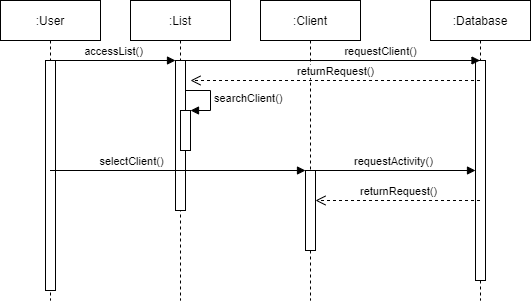

The diagram above was exported from draw.io. Its source (the exported page's mxGraphModel, read from the mxfile embedded in the PNG):
<mxGraphModel dx="1038" dy="499" grid="1" gridSize="10" guides="1" tooltips="1" connect="1" arrows="1" fold="1" page="1" pageScale="1" pageWidth="850" pageHeight="1100" math="0" shadow="0">
  <root>
    <mxCell id="0" />
    <mxCell id="1" parent="0" />
    <mxCell id="XlhobyaAgET03Vc6Qsl6-1" value=":User" style="shape=umlLifeline;perimeter=lifelinePerimeter;whiteSpace=wrap;html=1;container=1;collapsible=0;recursiveResize=0;outlineConnect=0;" parent="1" vertex="1">
      <mxGeometry x="110" y="90" width="100" height="300" as="geometry" />
    </mxCell>
    <mxCell id="XlhobyaAgET03Vc6Qsl6-14" value="accessList()" style="html=1;verticalAlign=bottom;endArrow=block;" parent="XlhobyaAgET03Vc6Qsl6-1" target="XlhobyaAgET03Vc6Qsl6-10" edge="1">
      <mxGeometry width="80" relative="1" as="geometry">
        <mxPoint x="50" y="60" as="sourcePoint" />
        <mxPoint x="130" y="60" as="targetPoint" />
      </mxGeometry>
    </mxCell>
    <mxCell id="XlhobyaAgET03Vc6Qsl6-2" value=":Client" style="shape=umlLifeline;perimeter=lifelinePerimeter;whiteSpace=wrap;html=1;container=1;collapsible=0;recursiveResize=0;outlineConnect=0;" parent="1" vertex="1">
      <mxGeometry x="370" y="90" width="100" height="300" as="geometry" />
    </mxCell>
    <mxCell id="XlhobyaAgET03Vc6Qsl6-11" value="" style="html=1;points=[];perimeter=orthogonalPerimeter;" parent="XlhobyaAgET03Vc6Qsl6-2" vertex="1">
      <mxGeometry x="45" y="170" width="10" height="80" as="geometry" />
    </mxCell>
    <mxCell id="XlhobyaAgET03Vc6Qsl6-38" value="requestActivity()" style="html=1;verticalAlign=bottom;endArrow=block;" parent="XlhobyaAgET03Vc6Qsl6-2" target="XlhobyaAgET03Vc6Qsl6-12" edge="1">
      <mxGeometry width="80" relative="1" as="geometry">
        <mxPoint x="50" y="170" as="sourcePoint" />
        <mxPoint x="130" y="170" as="targetPoint" />
      </mxGeometry>
    </mxCell>
    <mxCell id="XlhobyaAgET03Vc6Qsl6-3" value=":Database" style="shape=umlLifeline;perimeter=lifelinePerimeter;whiteSpace=wrap;html=1;container=1;collapsible=0;recursiveResize=0;outlineConnect=0;" parent="1" vertex="1">
      <mxGeometry x="540" y="90" width="100" height="300" as="geometry" />
    </mxCell>
    <mxCell id="XlhobyaAgET03Vc6Qsl6-12" value="" style="html=1;points=[];perimeter=orthogonalPerimeter;" parent="XlhobyaAgET03Vc6Qsl6-3" vertex="1">
      <mxGeometry x="45" y="60" width="10" height="220" as="geometry" />
    </mxCell>
    <mxCell id="XlhobyaAgET03Vc6Qsl6-4" value=":List" style="shape=umlLifeline;perimeter=lifelinePerimeter;whiteSpace=wrap;html=1;container=1;collapsible=0;recursiveResize=0;outlineConnect=0;" parent="1" vertex="1">
      <mxGeometry x="240" y="90" width="100" height="300" as="geometry" />
    </mxCell>
    <mxCell id="XlhobyaAgET03Vc6Qsl6-10" value="" style="html=1;points=[];perimeter=orthogonalPerimeter;" parent="XlhobyaAgET03Vc6Qsl6-4" vertex="1">
      <mxGeometry x="45" y="60" width="10" height="150" as="geometry" />
    </mxCell>
    <mxCell id="XlhobyaAgET03Vc6Qsl6-16" value="requestClient()" style="html=1;verticalAlign=bottom;endArrow=block;" parent="XlhobyaAgET03Vc6Qsl6-4" target="XlhobyaAgET03Vc6Qsl6-3" edge="1">
      <mxGeometry x="0.3356" width="80" relative="1" as="geometry">
        <mxPoint x="50" y="60" as="sourcePoint" />
        <mxPoint x="130" y="60" as="targetPoint" />
        <mxPoint as="offset" />
      </mxGeometry>
    </mxCell>
    <mxCell id="XlhobyaAgET03Vc6Qsl6-30" value="returnRequest()" style="html=1;verticalAlign=bottom;endArrow=open;dashed=1;endSize=8;" parent="XlhobyaAgET03Vc6Qsl6-4" source="XlhobyaAgET03Vc6Qsl6-3" edge="1">
      <mxGeometry relative="1" as="geometry">
        <mxPoint x="140" y="80" as="sourcePoint" />
        <mxPoint x="60" y="80" as="targetPoint" />
      </mxGeometry>
    </mxCell>
    <mxCell id="XlhobyaAgET03Vc6Qsl6-9" value="" style="html=1;points=[];perimeter=orthogonalPerimeter;" parent="1" vertex="1">
      <mxGeometry x="155" y="150" width="10" height="230" as="geometry" />
    </mxCell>
    <mxCell id="XlhobyaAgET03Vc6Qsl6-27" value="" style="html=1;points=[];perimeter=orthogonalPerimeter;" parent="1" vertex="1">
      <mxGeometry x="290" y="200" width="10" height="40" as="geometry" />
    </mxCell>
    <mxCell id="XlhobyaAgET03Vc6Qsl6-28" value="searchClient()" style="edgeStyle=orthogonalEdgeStyle;html=1;align=left;spacingLeft=2;endArrow=block;rounded=0;entryX=1;entryY=0;" parent="1" target="XlhobyaAgET03Vc6Qsl6-27" edge="1">
      <mxGeometry relative="1" as="geometry">
        <mxPoint x="295" y="180" as="sourcePoint" />
        <Array as="points">
          <mxPoint x="320" y="180" />
        </Array>
      </mxGeometry>
    </mxCell>
    <mxCell id="XlhobyaAgET03Vc6Qsl6-36" value="returnRequest()" style="html=1;verticalAlign=bottom;endArrow=open;dashed=1;endSize=8;" parent="1" source="XlhobyaAgET03Vc6Qsl6-3" edge="1">
      <mxGeometry relative="1" as="geometry">
        <mxPoint x="505" y="290" as="sourcePoint" />
        <mxPoint x="425" y="290" as="targetPoint" />
      </mxGeometry>
    </mxCell>
    <mxCell id="XlhobyaAgET03Vc6Qsl6-33" value="selectClient()" style="html=1;verticalAlign=bottom;endArrow=block;" parent="1" target="XlhobyaAgET03Vc6Qsl6-11" edge="1" source="XlhobyaAgET03Vc6Qsl6-1">
      <mxGeometry x="-0.3699" width="80" relative="1" as="geometry">
        <mxPoint x="290" y="260" as="sourcePoint" />
        <mxPoint x="370" y="260" as="targetPoint" />
        <mxPoint x="1" as="offset" />
      </mxGeometry>
    </mxCell>
  </root>
</mxGraphModel>